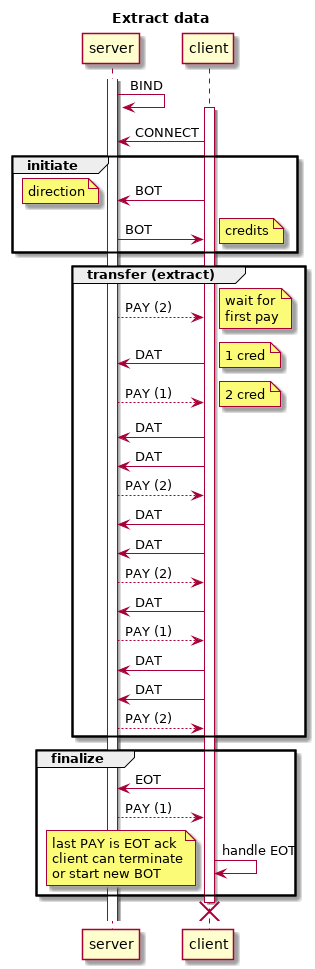

The diagram above was rendered by PlantUML. Its source (embedded in the PNG):
@startuml
title Extract data
activate server
        server -> server: BIND
        activate client
                client -> server : CONNECT
                group initiate
                        client -> server : BOT
                        note left
                                direction
                        end note
                        server -> client : BOT
                        note right
                                credits
                        end note
                end
                group transfer (extract)
                        server --> client : PAY (2)
                        note right
                                wait for
                                first pay
                        end note
                        client  -> server : DAT
                        note right
                                1 cred
                        end note
                        server --> client : PAY (1)
                        note right
                                2 cred
                        end note
                        client  -> server : DAT
                        client  -> server : DAT
                        server --> client : PAY (2)
                        client  -> server : DAT
                        client  -> server : DAT
                        server --> client : PAY (2)
                        client  -> server : DAT
                        server --> client : PAY (1)
                        client  -> server : DAT
                        client  -> server : DAT
                        server --> client : PAY (2)
                end
                group finalize
                        client -> server : EOT
                        server --> client : PAY (1)
                        client -> client : handle EOT
                        note left
                                last PAY is EOT ack
                                client can terminate
                                or start new BOT
                        end note
                end
                destroy client
                @enduml